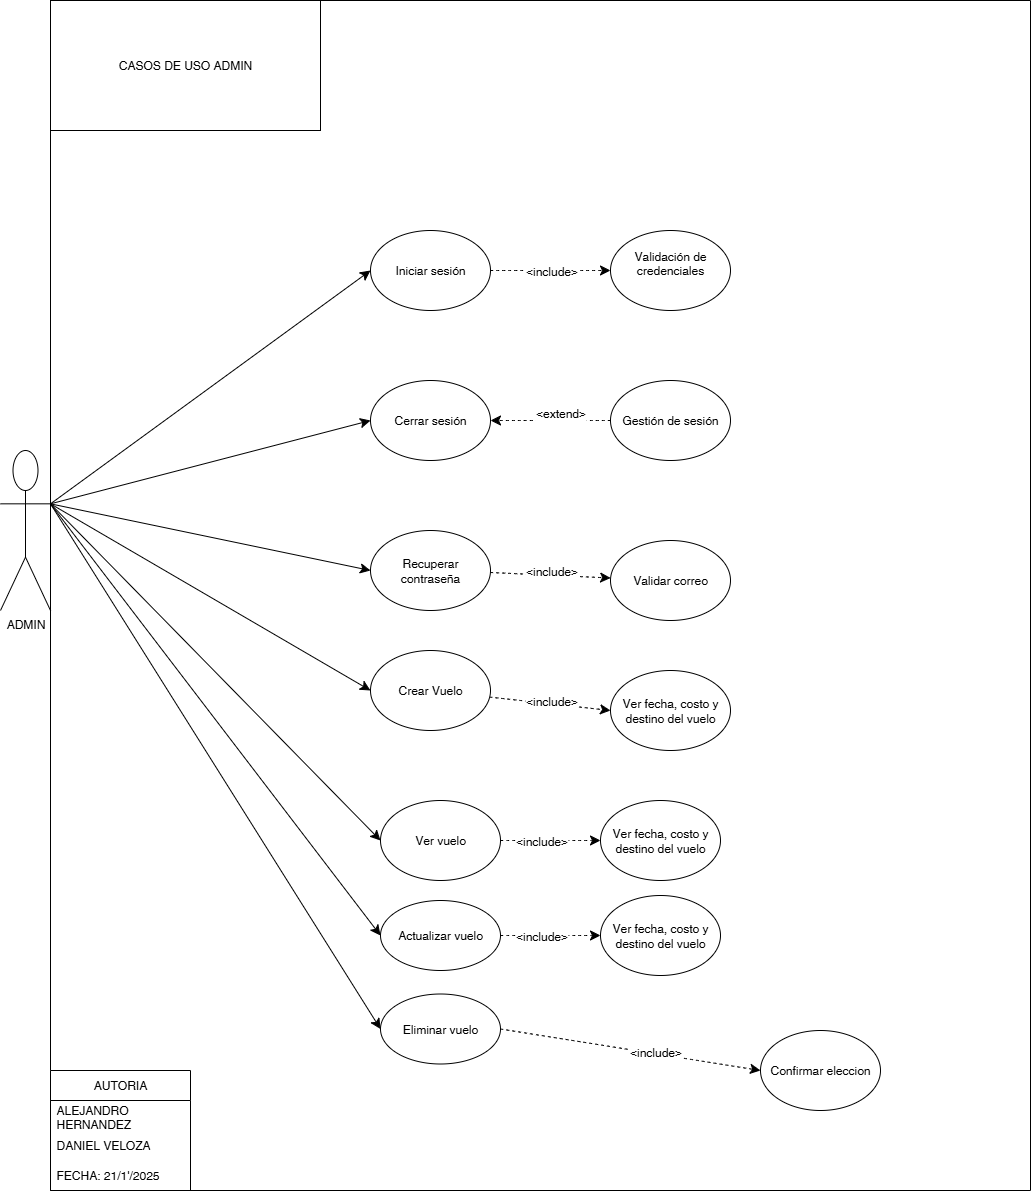

The diagram above was exported from draw.io. Its source (the exported page's mxGraphModel, read from the mxfile embedded in the PNG):
<mxGraphModel dx="1744" dy="1074" grid="1" gridSize="10" guides="1" tooltips="1" connect="1" arrows="1" fold="1" page="1" pageScale="1" pageWidth="827" pageHeight="1169" math="0" shadow="0">
  <root>
    <mxCell id="0" />
    <mxCell id="1" parent="0" />
    <mxCell id="gXrws0KwQ__GUP1Du7Zc-1" value="ADMIN" style="shape=umlActor;verticalLabelPosition=bottom;verticalAlign=top;html=1;outlineConnect=0;movable=1;resizable=1;rotatable=1;deletable=1;editable=1;locked=0;connectable=1;" parent="1" vertex="1">
      <mxGeometry x="170" y="1070" width="50" height="160" as="geometry" />
    </mxCell>
    <mxCell id="gXrws0KwQ__GUP1Du7Zc-11" value="" style="endArrow=classic;html=1;rounded=0;fontSize=12;startSize=8;endSize=8;curved=1;exitX=1;exitY=0.3333333333333333;exitDx=0;exitDy=0;exitPerimeter=0;entryX=0;entryY=0.5;entryDx=0;entryDy=0;" parent="1" source="gXrws0KwQ__GUP1Du7Zc-1" target="gXrws0KwQ__GUP1Du7Zc-7" edge="1">
      <mxGeometry width="50" height="50" relative="1" as="geometry">
        <mxPoint x="460" y="1360" as="sourcePoint" />
        <mxPoint x="510" y="1310" as="targetPoint" />
      </mxGeometry>
    </mxCell>
    <mxCell id="gXrws0KwQ__GUP1Du7Zc-13" value="" style="endArrow=classic;html=1;rounded=0;fontSize=12;startSize=8;endSize=8;curved=1;entryX=0;entryY=0.5;entryDx=0;entryDy=0;exitX=1;exitY=0.3333333333333333;exitDx=0;exitDy=0;exitPerimeter=0;" parent="1" source="gXrws0KwQ__GUP1Du7Zc-1" target="gXrws0KwQ__GUP1Du7Zc-8" edge="1">
      <mxGeometry width="50" height="50" relative="1" as="geometry">
        <mxPoint x="230" y="1120" as="sourcePoint" />
        <mxPoint x="350" y="1090" as="targetPoint" />
      </mxGeometry>
    </mxCell>
    <mxCell id="gXrws0KwQ__GUP1Du7Zc-14" value="" style="endArrow=classic;html=1;rounded=0;fontSize=12;startSize=8;endSize=8;curved=1;entryX=0;entryY=0.5;entryDx=0;entryDy=0;exitX=1;exitY=0.3333333333333333;exitDx=0;exitDy=0;exitPerimeter=0;" parent="1" source="gXrws0KwQ__GUP1Du7Zc-1" target="gXrws0KwQ__GUP1Du7Zc-10" edge="1">
      <mxGeometry width="50" height="50" relative="1" as="geometry">
        <mxPoint x="230" y="1130" as="sourcePoint" />
        <mxPoint x="450" y="1120" as="targetPoint" />
      </mxGeometry>
    </mxCell>
    <mxCell id="gXrws0KwQ__GUP1Du7Zc-27" value="" style="endArrow=classic;html=1;rounded=0;fontSize=12;startSize=8;endSize=8;curved=1;exitX=1;exitY=0.3333333333333333;exitDx=0;exitDy=0;exitPerimeter=0;entryX=0;entryY=0.5;entryDx=0;entryDy=0;" parent="1" source="gXrws0KwQ__GUP1Du7Zc-1" target="gXrws0KwQ__GUP1Du7Zc-22" edge="1">
      <mxGeometry width="50" height="50" relative="1" as="geometry">
        <mxPoint x="460" y="2190" as="sourcePoint" />
        <mxPoint x="510" y="2140" as="targetPoint" />
      </mxGeometry>
    </mxCell>
    <mxCell id="gXrws0KwQ__GUP1Du7Zc-28" value="" style="endArrow=classic;html=1;rounded=0;fontSize=12;startSize=8;endSize=8;curved=1;entryX=0;entryY=0.5;entryDx=0;entryDy=0;exitX=1;exitY=0.3333333333333333;exitDx=0;exitDy=0;exitPerimeter=0;" parent="1" source="gXrws0KwQ__GUP1Du7Zc-1" target="gXrws0KwQ__GUP1Du7Zc-25" edge="1">
      <mxGeometry width="50" height="50" relative="1" as="geometry">
        <mxPoint x="180" y="2170" as="sourcePoint" />
        <mxPoint x="440" y="2747" as="targetPoint" />
      </mxGeometry>
    </mxCell>
    <mxCell id="gXrws0KwQ__GUP1Du7Zc-34" value="CASOS DE USO ADMIN" style="rounded=0;whiteSpace=wrap;html=1;" parent="1" vertex="1">
      <mxGeometry x="220" y="620" width="270" height="130" as="geometry" />
    </mxCell>
    <mxCell id="gXrws0KwQ__GUP1Du7Zc-37" value="" style="endArrow=classic;html=1;rounded=0;fontSize=12;startSize=8;endSize=8;curved=1;entryX=0;entryY=0.5;entryDx=0;entryDy=0;exitX=1;exitY=0.3333333333333333;exitDx=0;exitDy=0;exitPerimeter=0;" parent="1" source="gXrws0KwQ__GUP1Du7Zc-1" target="gXrws0KwQ__GUP1Du7Zc-35" edge="1">
      <mxGeometry width="50" height="50" relative="1" as="geometry">
        <mxPoint x="230" y="1133" as="sourcePoint" />
        <mxPoint x="560" y="1610" as="targetPoint" />
      </mxGeometry>
    </mxCell>
    <mxCell id="gXrws0KwQ__GUP1Du7Zc-41" value="" style="endArrow=classic;html=1;rounded=0;fontSize=12;startSize=8;endSize=8;curved=1;entryX=0;entryY=0.5;entryDx=0;entryDy=0;exitX=1;exitY=0.3333333333333333;exitDx=0;exitDy=0;exitPerimeter=0;" parent="1" source="gXrws0KwQ__GUP1Du7Zc-1" target="gXrws0KwQ__GUP1Du7Zc-36" edge="1">
      <mxGeometry width="50" height="50" relative="1" as="geometry">
        <mxPoint x="230" y="1133" as="sourcePoint" />
        <mxPoint x="560" y="1705" as="targetPoint" />
      </mxGeometry>
    </mxCell>
    <mxCell id="H0NOT6mkGsO6BSwvmsrd-1" value="" style="swimlane;startSize=0;" parent="1" vertex="1">
      <mxGeometry x="220" y="620" width="980" height="1190" as="geometry" />
    </mxCell>
    <mxCell id="H0NOT6mkGsO6BSwvmsrd-2" value="AUTORIA" style="swimlane;fontStyle=0;childLayout=stackLayout;horizontal=1;startSize=30;horizontalStack=0;resizeParent=1;resizeParentMax=0;resizeLast=0;collapsible=1;marginBottom=0;whiteSpace=wrap;html=1;" parent="H0NOT6mkGsO6BSwvmsrd-1" vertex="1">
      <mxGeometry y="1070" width="140" height="120" as="geometry" />
    </mxCell>
    <mxCell id="H0NOT6mkGsO6BSwvmsrd-3" value="ALEJANDRO HERNANDEZ" style="text;strokeColor=none;fillColor=none;align=left;verticalAlign=middle;spacingLeft=4;spacingRight=4;overflow=hidden;points=[[0,0.5],[1,0.5]];portConstraint=eastwest;rotatable=0;whiteSpace=wrap;html=1;" parent="H0NOT6mkGsO6BSwvmsrd-2" vertex="1">
      <mxGeometry y="30" width="140" height="30" as="geometry" />
    </mxCell>
    <mxCell id="H0NOT6mkGsO6BSwvmsrd-4" value="DANIEL VELOZA" style="text;strokeColor=none;fillColor=none;align=left;verticalAlign=middle;spacingLeft=4;spacingRight=4;overflow=hidden;points=[[0,0.5],[1,0.5]];portConstraint=eastwest;rotatable=0;whiteSpace=wrap;html=1;" parent="H0NOT6mkGsO6BSwvmsrd-2" vertex="1">
      <mxGeometry y="60" width="140" height="30" as="geometry" />
    </mxCell>
    <mxCell id="H0NOT6mkGsO6BSwvmsrd-5" value="FECHA: 21/1'/2025" style="text;strokeColor=none;fillColor=none;align=left;verticalAlign=middle;spacingLeft=4;spacingRight=4;overflow=hidden;points=[[0,0.5],[1,0.5]];portConstraint=eastwest;rotatable=0;whiteSpace=wrap;html=1;" parent="H0NOT6mkGsO6BSwvmsrd-2" vertex="1">
      <mxGeometry y="90" width="140" height="30" as="geometry" />
    </mxCell>
    <mxCell id="gXrws0KwQ__GUP1Du7Zc-6" style="edgeStyle=none;curved=1;rounded=0;orthogonalLoop=1;jettySize=auto;html=1;fontSize=12;startSize=8;endSize=8;dashed=1;" parent="H0NOT6mkGsO6BSwvmsrd-1" source="gXrws0KwQ__GUP1Du7Zc-7" target="gXrws0KwQ__GUP1Du7Zc-17" edge="1">
      <mxGeometry relative="1" as="geometry" />
    </mxCell>
    <mxCell id="gXrws0KwQ__GUP1Du7Zc-7" value="Iniciar sesión" style="ellipse;whiteSpace=wrap;html=1;" parent="H0NOT6mkGsO6BSwvmsrd-1" vertex="1">
      <mxGeometry x="320" y="230" width="120" height="80" as="geometry" />
    </mxCell>
    <mxCell id="gXrws0KwQ__GUP1Du7Zc-8" value="Cerrar sesión" style="ellipse;whiteSpace=wrap;html=1;" parent="H0NOT6mkGsO6BSwvmsrd-1" vertex="1">
      <mxGeometry x="320" y="380" width="120" height="80" as="geometry" />
    </mxCell>
    <mxCell id="gXrws0KwQ__GUP1Du7Zc-9" style="edgeStyle=none;curved=1;rounded=0;orthogonalLoop=1;jettySize=auto;html=1;fontSize=12;startSize=8;endSize=8;dashed=1;" parent="H0NOT6mkGsO6BSwvmsrd-1" source="gXrws0KwQ__GUP1Du7Zc-10" target="gXrws0KwQ__GUP1Du7Zc-20" edge="1">
      <mxGeometry relative="1" as="geometry" />
    </mxCell>
    <mxCell id="gXrws0KwQ__GUP1Du7Zc-10" value="Recuperar contraseña" style="ellipse;whiteSpace=wrap;html=1;" parent="H0NOT6mkGsO6BSwvmsrd-1" vertex="1">
      <mxGeometry x="320" y="530" width="120" height="80" as="geometry" />
    </mxCell>
    <mxCell id="gXrws0KwQ__GUP1Du7Zc-17" value="&lt;div&gt;Validación de credenciales&lt;/div&gt;&lt;div&gt;&lt;br&gt;&lt;/div&gt;" style="ellipse;whiteSpace=wrap;html=1;" parent="H0NOT6mkGsO6BSwvmsrd-1" vertex="1">
      <mxGeometry x="560" y="230" width="120" height="80" as="geometry" />
    </mxCell>
    <mxCell id="gXrws0KwQ__GUP1Du7Zc-18" value="&#10;&lt;span style=&quot;color: rgb(0, 0, 0); font-family: Helvetica; font-size: 12px; font-style: normal; font-variant-ligatures: normal; font-variant-caps: normal; font-weight: 400; letter-spacing: normal; orphans: 2; text-align: center; text-indent: 0px; text-transform: none; widows: 2; word-spacing: 0px; -webkit-text-stroke-width: 0px; white-space: nowrap; background-color: rgb(255, 255, 255); text-decoration-thickness: initial; text-decoration-style: initial; text-decoration-color: initial; display: inline !important; float: none;&quot;&gt;&amp;lt;extend&amp;gt;&lt;/span&gt;&#10;&#10;" style="edgeStyle=none;curved=1;rounded=0;orthogonalLoop=1;jettySize=auto;html=1;entryX=1;entryY=0.5;entryDx=0;entryDy=0;fontSize=12;startSize=8;endSize=8;dashed=1;" parent="H0NOT6mkGsO6BSwvmsrd-1" source="gXrws0KwQ__GUP1Du7Zc-19" target="gXrws0KwQ__GUP1Du7Zc-8" edge="1">
      <mxGeometry x="-0.1667" relative="1" as="geometry">
        <mxPoint as="offset" />
      </mxGeometry>
    </mxCell>
    <mxCell id="gXrws0KwQ__GUP1Du7Zc-19" value="Gestión de sesión" style="ellipse;whiteSpace=wrap;html=1;" parent="H0NOT6mkGsO6BSwvmsrd-1" vertex="1">
      <mxGeometry x="560" y="380" width="120" height="80" as="geometry" />
    </mxCell>
    <mxCell id="gXrws0KwQ__GUP1Du7Zc-20" value="Validar correo" style="ellipse;whiteSpace=wrap;html=1;" parent="H0NOT6mkGsO6BSwvmsrd-1" vertex="1">
      <mxGeometry x="560" y="540" width="120" height="80" as="geometry" />
    </mxCell>
    <mxCell id="gXrws0KwQ__GUP1Du7Zc-21" style="edgeStyle=none;curved=1;rounded=0;orthogonalLoop=1;jettySize=auto;html=1;entryX=0;entryY=0.5;entryDx=0;entryDy=0;fontSize=12;startSize=8;endSize=8;dashed=1;" parent="H0NOT6mkGsO6BSwvmsrd-1" source="gXrws0KwQ__GUP1Du7Zc-22" target="gXrws0KwQ__GUP1Du7Zc-23" edge="1">
      <mxGeometry relative="1" as="geometry" />
    </mxCell>
    <mxCell id="gXrws0KwQ__GUP1Du7Zc-22" value="Crear Vuelo" style="ellipse;whiteSpace=wrap;html=1;" parent="H0NOT6mkGsO6BSwvmsrd-1" vertex="1">
      <mxGeometry x="320" y="650" width="120" height="80" as="geometry" />
    </mxCell>
    <mxCell id="gXrws0KwQ__GUP1Du7Zc-23" value="Ver fecha, costo y destino del vuelo" style="ellipse;whiteSpace=wrap;html=1;" parent="H0NOT6mkGsO6BSwvmsrd-1" vertex="1">
      <mxGeometry x="560" y="670" width="120" height="80" as="geometry" />
    </mxCell>
    <mxCell id="gXrws0KwQ__GUP1Du7Zc-24" style="edgeStyle=none;curved=1;rounded=0;orthogonalLoop=1;jettySize=auto;html=1;entryX=0;entryY=0.5;entryDx=0;entryDy=0;fontSize=12;startSize=8;endSize=8;dashed=1;" parent="H0NOT6mkGsO6BSwvmsrd-1" source="gXrws0KwQ__GUP1Du7Zc-25" target="gXrws0KwQ__GUP1Du7Zc-26" edge="1">
      <mxGeometry relative="1" as="geometry" />
    </mxCell>
    <mxCell id="gXrws0KwQ__GUP1Du7Zc-25" value="Ver vuelo" style="ellipse;whiteSpace=wrap;html=1;" parent="H0NOT6mkGsO6BSwvmsrd-1" vertex="1">
      <mxGeometry x="330" y="800" width="120" height="80" as="geometry" />
    </mxCell>
    <mxCell id="gXrws0KwQ__GUP1Du7Zc-26" value="Ver fecha, costo y destino del vuelo" style="ellipse;whiteSpace=wrap;html=1;" parent="H0NOT6mkGsO6BSwvmsrd-1" vertex="1">
      <mxGeometry x="550" y="800" width="120" height="80" as="geometry" />
    </mxCell>
    <mxCell id="gXrws0KwQ__GUP1Du7Zc-29" value="&amp;lt;include&amp;gt;" style="edgeLabel;html=1;align=center;verticalAlign=middle;resizable=0;points=[];fontSize=12;" parent="H0NOT6mkGsO6BSwvmsrd-1" vertex="1" connectable="0">
      <mxGeometry x="500" y="270" as="geometry" />
    </mxCell>
    <mxCell id="gXrws0KwQ__GUP1Du7Zc-30" value="&amp;lt;include&amp;gt;" style="edgeLabel;html=1;align=center;verticalAlign=middle;resizable=0;points=[];fontSize=12;" parent="H0NOT6mkGsO6BSwvmsrd-1" vertex="1" connectable="0">
      <mxGeometry x="500" y="570" as="geometry" />
    </mxCell>
    <mxCell id="gXrws0KwQ__GUP1Du7Zc-31" value="&amp;lt;include&amp;gt;" style="edgeLabel;html=1;align=center;verticalAlign=middle;resizable=0;points=[];fontSize=12;" parent="H0NOT6mkGsO6BSwvmsrd-1" vertex="1" connectable="0">
      <mxGeometry x="500" y="700" as="geometry" />
    </mxCell>
    <mxCell id="gXrws0KwQ__GUP1Du7Zc-32" value="&amp;lt;include&amp;gt;" style="edgeLabel;html=1;align=center;verticalAlign=middle;resizable=0;points=[];fontSize=12;" parent="H0NOT6mkGsO6BSwvmsrd-1" vertex="1" connectable="0">
      <mxGeometry x="490" y="840" as="geometry" />
    </mxCell>
    <mxCell id="gXrws0KwQ__GUP1Du7Zc-35" value="Actualizar vuelo" style="ellipse;whiteSpace=wrap;html=1;" parent="H0NOT6mkGsO6BSwvmsrd-1" vertex="1">
      <mxGeometry x="330" y="900" width="120" height="70" as="geometry" />
    </mxCell>
    <mxCell id="gXrws0KwQ__GUP1Du7Zc-36" value="Eliminar vuelo" style="ellipse;whiteSpace=wrap;html=1;" parent="H0NOT6mkGsO6BSwvmsrd-1" vertex="1">
      <mxGeometry x="330" y="993.5" width="120" height="70" as="geometry" />
    </mxCell>
    <mxCell id="gXrws0KwQ__GUP1Du7Zc-38" style="edgeStyle=none;curved=1;rounded=0;orthogonalLoop=1;jettySize=auto;html=1;entryX=0;entryY=0.5;entryDx=0;entryDy=0;fontSize=12;startSize=8;endSize=8;dashed=1;exitX=1;exitY=0.5;exitDx=0;exitDy=0;" parent="H0NOT6mkGsO6BSwvmsrd-1" source="gXrws0KwQ__GUP1Du7Zc-35" target="gXrws0KwQ__GUP1Du7Zc-39" edge="1">
      <mxGeometry relative="1" as="geometry">
        <mxPoint x="450" y="935" as="sourcePoint" />
      </mxGeometry>
    </mxCell>
    <mxCell id="gXrws0KwQ__GUP1Du7Zc-39" value="Ver fecha, costo y destino del vuelo" style="ellipse;whiteSpace=wrap;html=1;" parent="H0NOT6mkGsO6BSwvmsrd-1" vertex="1">
      <mxGeometry x="550" y="895" width="120" height="80" as="geometry" />
    </mxCell>
    <mxCell id="gXrws0KwQ__GUP1Du7Zc-40" value="&amp;lt;include&amp;gt;" style="edgeLabel;html=1;align=center;verticalAlign=middle;resizable=0;points=[];fontSize=12;" parent="H0NOT6mkGsO6BSwvmsrd-1" vertex="1" connectable="0">
      <mxGeometry x="490" y="935" as="geometry" />
    </mxCell>
    <mxCell id="gXrws0KwQ__GUP1Du7Zc-45" style="edgeStyle=none;curved=1;rounded=0;orthogonalLoop=1;jettySize=auto;html=1;entryX=0;entryY=0.5;entryDx=0;entryDy=0;fontSize=12;startSize=8;endSize=8;dashed=1;exitX=1;exitY=0.5;exitDx=0;exitDy=0;" parent="H0NOT6mkGsO6BSwvmsrd-1" source="gXrws0KwQ__GUP1Du7Zc-36" target="H0NOT6mkGsO6BSwvmsrd-6" edge="1">
      <mxGeometry relative="1" as="geometry">
        <mxPoint x="450" y="1120" as="sourcePoint" />
      </mxGeometry>
    </mxCell>
    <mxCell id="H0NOT6mkGsO6BSwvmsrd-6" value="Confirmar eleccion" style="ellipse;whiteSpace=wrap;html=1;" parent="H0NOT6mkGsO6BSwvmsrd-1" vertex="1">
      <mxGeometry x="710" y="1030" width="120" height="80" as="geometry" />
    </mxCell>
    <mxCell id="gXrws0KwQ__GUP1Du7Zc-44" value="&amp;lt;include&amp;gt;" style="edgeLabel;html=1;align=center;verticalAlign=middle;resizable=0;points=[];fontSize=12;" parent="H0NOT6mkGsO6BSwvmsrd-1" vertex="1" connectable="0">
      <mxGeometry x="580" y="1060" as="geometry">
        <mxPoint x="24" y="-9" as="offset" />
      </mxGeometry>
    </mxCell>
  </root>
</mxGraphModel>